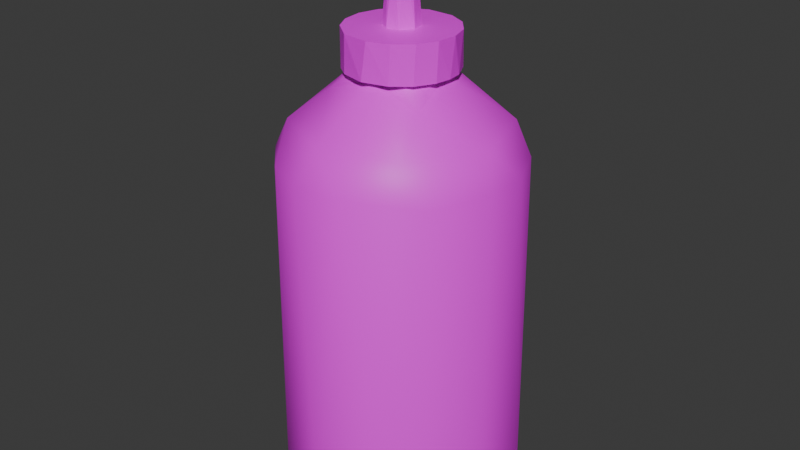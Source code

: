 # Source: HotSauce_optimized_.blend  (saved by Blender 4.0.36; exported with 4.5.12 LTS)
import bpy
from mathutils import Matrix  # noqa: F401  (used for matrix-valued properties, if any)

bpy.ops.wm.read_factory_settings(use_empty=True)
scene = bpy.context.scene
scene.name = 'Scene'

# ---- images (referenced by path relative to the original .blend; pixels are not part of the script)
import os
ASSET_DIR = os.environ.get("B2B_ASSET_DIR", "")  # directory of the original .blend (textures are referenced by path, not embedded)
HERE = os.path.dirname(os.path.abspath(__file__))  # packed textures are extracted next to this script under _unpacked/

def load_image(name, relpath, width, height, colorspace="sRGB"):
    """Load a texture the original file referenced (path relative to the .blend, or extracted next to this script)."""
    p = next((c for c in (os.path.join(HERE, relpath), os.path.join(ASSET_DIR, relpath)) if relpath and os.path.exists(c)), "")
    if p:
        img = bpy.data.images.load(p, check_existing=True)
        img.name = name
    else:  # same state as the original file: an image datablock whose file is absent (Cycles renders it pink)
        img = bpy.data.images.new(name, width, height)
        img.source = "FILE"
        img.filepath = "//" + (relpath or name)
    img.colorspace_settings.name = colorspace
    return img
img_refrigeratoratlas_png = load_image('RefrigeratorAtlas.png', 'RefrigeratorAtlas.png', 1024, 1024, 'sRGB')

# ---- materials (node trees are filled in below, after node groups)
mat_material = bpy.data.materials.new('Material')
mat_material.use_transparent_shadow = False

# ---- material node trees
mat_material.use_nodes = True; mat_material.node_tree.nodes.clear()
_N = mat_material.node_tree.nodes; _L = mat_material.node_tree.links
n0 = _N.new('ShaderNodeBsdfPrincipled'); n0.name = 'Principled BSDF'; n0.location = (10, 300)
n0.inputs[3].default_value = 1.45
n1 = _N.new('ShaderNodeOutputMaterial'); n1.name = 'Material Output'; n1.location = (300, 300)
n2 = _N.new('ShaderNodeTexImage'); n2.name = 'Image Texture'; n2.location = (-280, 275)
n2.image = img_refrigeratoratlas_png
_L.new(n0.outputs[0], n1.inputs[0])
_L.new(n2.outputs[0], n0.inputs[0])
n1.is_active_output = True

# ---- world
world_world = bpy.data.worlds.new('World'); scene.world = world_world
world_world.use_nodes = True; world_world.node_tree.nodes.clear()
_N = world_world.node_tree.nodes; _L = world_world.node_tree.links
n0 = _N.new('ShaderNodeOutputWorld'); n0.name = 'World Output'; n0.location = (300, 300)
n1 = _N.new('ShaderNodeBackground'); n1.name = 'Background'; n1.location = (10, 300)
n1.inputs[0].default_value = (0.05088, 0.05088, 0.05088, 1.0)
_L.new(n1.outputs[0], n0.inputs[0])
n0.is_active_output = True
world_world.color = (0.05088, 0.05088, 0.05088)
world_world.use_sun_shadow = False
world_world.sun_shadow_jitter_overblur = 0.0

# ---- meshes
me_cylinder_003 = bpy.data.meshes.new('Cylinder.003')
me_cylinder_003.from_pydata([(0.9, -1.263, -0.3323), (0.9905, -1.289, 0.1418), (-0.6487, -1.288, 0.5211), (-1.023, -1.279, 0.02093), (-0.3693, -1.295, -0.6312), (-0.3095, 1.684, -0.6495), (0.3224, -1.294, -0.6526), (0.543, -1.292, 0.5796), (-0.06997, -1.296, 0.6689), (-0.7734, -1.294, -0.4126), (0.08606, 1.962, -0.5842), (0.6771, 1.95, -0.3734), (0.8751, 1.94, 0.0571), (0.5556, 1.952, 0.4564), (-0.08606, 1.962, 0.5842), (-0.6771, 1.95, 0.3734), (-0.8751, 1.94, -0.0571), (-0.5556, 1.952, -0.4564), (0.4309, 2.194, 0.2331), (-0.3924, 2.207, 0.256), (-0.3711, 2.354, 0.02171), (0.257, 2.357, -0.1904), (0.37, 2.355, -0.04385), (0.3681, 2.364, 0.0738), (0.2569, 2.363, 0.2), (0.03818, 2.359, 0.2529), (-0.1926, 2.364, 0.233), (-0.3409, 2.364, 0.1211), (-0.3539, 2.36, -0.0969), (-0.2471, 2.365, -0.202), (-0.04029, 2.358, -0.257), (0.1917, 1.682, -0.6653), (0.554, 1.681, -0.5621), (0.827, 1.681, -0.3727), (0.9692, 1.67, -0.1366), (0.9736, 1.668, 0.1205), (0.7702, 1.649, 0.4415), (0.2146, 1.682, 0.664), (-0.2062, 1.674, 0.6646), (-0.5441, 1.682, 0.5673), (-0.8377, 1.672, 0.3643), (-0.9895, 1.672, 0.07796), (-0.9222, 1.668, -0.2456), (-0.7158, 1.669, -0.4681), (-3.256e-08, 2.365, -0.2799), (-0.07971, 2.365, -0.2745), (-0.1564, 2.365, -0.2586), (-0.227, 2.365, -0.2327), (-0.2889, 2.365, -0.1979), (-0.3397, 2.365, -0.1555), (-0.3775, 2.365, -0.1071), (-0.4007, 2.365, -0.0546), (-0.4086, 2.365, -4.145e-07), (-0.4007, 2.365, 0.0546), (-0.3775, 2.365, 0.1071), (-0.3397, 2.365, 0.1555), (-0.2889, 2.365, 0.1979), (-0.227, 2.365, 0.2327), (-0.1564, 2.365, 0.2586), (-0.07971, 2.365, 0.2745), (-3.256e-08, 2.365, 0.2799), (0.07971, 2.365, 0.2745), (0.1564, 2.365, 0.2586), (0.227, 2.365, 0.2327), (0.2889, 2.365, 0.1979), (0.3397, 2.365, 0.1555), (0.3775, 2.365, 0.1071), (0.4007, 2.365, 0.0546), (0.4086, 2.365, -4.145e-07), (0.4007, 2.365, -0.0546), (0.3775, 2.365, -0.1071), (0.3397, 2.365, -0.1555), (0.2889, 2.365, -0.1979), (0.227, 2.365, -0.2327), (0.1564, 2.365, -0.2586), (0.07971, 2.365, -0.2745), (-0.1681, 2.365, -0.2923), (-0.3488, 2.365, -0.2002), (-0.4337, 2.365, -0.09415), (-0.4535, 2.365, 0.02437), (-0.4064, 2.365, 0.1401), (-0.3204, 2.365, 0.2194), (-0.2095, 2.365, 0.2767), (-4.817e-08, 2.365, 0.3134), (0.2095, 2.365, 0.2767), (0.3488, 2.365, 0.2002), (0.4337, 2.365, 0.09415), (0.4531, 2.365, -3.454e-07), (0.4383, 2.365, -0.08357), (0.3587, 2.365, -0.1917), (0.2233, 2.365, -0.2716), (0.05291, 2.365, -0.3096), (-0.1022, 2.675, -0.3063), (-0.2969, 2.675, -0.2362), (-0.4064, 2.675, -0.1401), (-0.4535, 2.675, -0.02438), (-0.4337, 2.675, 0.09415), (-0.3537, 2.675, 0.1953), (-0.189, 2.675, 0.2863), (0.04507, 2.675, 0.3107), (0.2233, 2.675, 0.2716), (0.3587, 2.675, 0.1917), (0.4383, 2.675, 0.08357), (0.452, 2.675, -0.03545), (0.399, 2.675, -0.1498), (0.2848, 2.675, -0.2431), (0.1258, 2.675, -0.2996), (-0.07472, 2.683, -0.08686), (-0.1455, 2.683, -0.01866), (-0.118, 2.683, 0.06016), (-0.02901, 2.683, 0.09803), (0.07472, 2.683, 0.08685), (0.1455, 2.683, 0.01865), (0.118, 2.683, -0.06016), (0.029, 2.683, -0.09803), (-0.04699, 3.197, -0.05463), (-0.09154, 3.197, -0.01174), (-0.07419, 3.197, 0.03784), (0.04699, 3.197, 0.05463), (0.09154, 3.197, 0.01174), (0.07419, 3.197, -0.03784), (-0.06438, 3.197, -0.0549), (-0.1043, 3.197, -6.569e-07), (-0.06438, 3.197, 0.0549), (0.008226, 3.197, 0.06774), (0.07888, 3.197, 0.04512), (0.1006, 3.197, 0.006663), (0.08635, 3.197, -0.03983), (0.008599, 3.197, -0.06665), (-0.05135, 3.372, -0.02938), (-0.06677, 3.372, 0.004278), (-0.04191, 3.372, 0.03575), (0.006726, 3.372, 0.04545), (0.05134, 3.372, 0.02938), (0.06677, 3.372, -0.00428), (0.04191, 3.372, -0.03575), (-0.006728, 3.372, -0.04545)], [], [(1, 0, 34, 35), (36, 7, 1), (12, 22, 18), (16, 20, 28), (13, 18, 25), (10, 21, 11), (17, 28, 30), (14, 19, 15), (18, 23, 24), (25, 26, 19), (12, 35, 34), (13, 37, 36), (16, 42, 41), (17, 43, 42), (17, 5, 43), (0, 6, 32, 33), (3, 2, 40, 41), (39, 2, 8, 38), (9, 3, 42, 43), (6, 4, 5, 31), (36, 37, 7), (4, 9, 43, 5), (35, 36, 1), (33, 34, 0), (31, 32, 6), (39, 40, 2), (8, 7, 37, 38), (41, 42, 3), (20, 16, 15, 19), (22, 12, 11, 21), (13, 12, 18), (17, 16, 28), (14, 13, 25), (10, 30, 21), (10, 17, 30), (14, 25, 19), (31, 10, 11, 32), (25, 18, 24), (30, 28, 29), (19, 26, 27), (19, 27, 20), (18, 22, 23), (10, 31, 5), (33, 11, 12, 34), (11, 33, 32), (36, 35, 12, 13), (38, 14, 15, 39), (13, 14, 37), (14, 38, 37), (40, 15, 16, 41), (15, 40, 39), (16, 17, 42), (17, 10, 5), (76, 92, 91), (46, 76, 45), (47, 76, 46), (61, 83, 60), (49, 77, 48), (63, 84, 62), (51, 78, 50), (65, 85, 64), (67, 86, 66), (90, 105, 89), (83, 99, 98), (77, 93, 76), (91, 106, 90), (78, 94, 77), (79, 95, 78), (80, 96, 79), (88, 103, 87), (81, 97, 80), (89, 104, 88), (96, 108, 95), (88, 87, 68, 69), (97, 109, 96), (98, 109, 97), (92, 107, 114), (105, 113, 104), (99, 110, 98), (99, 111, 110), (92, 114, 106), (101, 112, 111), (119, 134, 133), (111, 125, 124), (108, 122, 121), (112, 126, 125), (109, 122, 108), (113, 127, 112), (110, 123, 109), (107, 121, 128), (115, 128, 121), (116, 121, 122), (116, 122, 117), (117, 123, 124), (118, 124, 125), (119, 125, 126), (119, 127, 120), (117, 130, 116), (120, 134, 119), (124, 131, 117), (115, 129, 136), (128, 135, 120), (118, 133, 132), (116, 130, 129), (81, 80, 55, 56), (82, 81, 56, 57), (69, 70, 88), (89, 88, 70, 71), (91, 44, 45, 76), (57, 58, 82), (83, 82, 58, 59), (71, 72, 89), (90, 89, 72, 73), (76, 47, 48, 77), (59, 60, 83), (73, 74, 90), (91, 90, 74, 75), (83, 61, 62, 84), (77, 49, 50, 78), (75, 44, 91), (84, 63, 64, 85), (78, 51, 52, 79), (85, 65, 66, 86), (80, 79, 53, 54), (52, 53, 79), (86, 67, 68, 87), (99, 83, 84, 100), (54, 55, 80), (101, 102, 112), (89, 105, 104), (82, 83, 98), (76, 93, 92), (90, 106, 105), (100, 84, 85, 101), (77, 94, 93), (91, 92, 106), (101, 85, 86, 102), (78, 95, 94), (102, 86, 87, 103), (79, 96, 95), (98, 97, 81, 82), (80, 97, 96), (88, 104, 103), (112, 103, 104, 113), (96, 109, 108), (102, 103, 112), (113, 105, 106, 114), (98, 110, 109), (92, 93, 107), (108, 107, 93, 94), (99, 100, 111), (127, 113, 114, 128), (100, 101, 111), (94, 95, 108), (107, 108, 121), (111, 112, 125), (109, 123, 122), (112, 127, 126), (114, 107, 128), (110, 124, 123), (110, 111, 124), (116, 115, 121), (117, 122, 123), (119, 118, 125), (119, 126, 127), (120, 127, 128), (132, 133, 134, 135, 136, 129, 130, 131), (117, 131, 130), (120, 135, 134), (128, 115, 136), (124, 132, 131), (124, 118, 132), (128, 136, 135), (115, 116, 129), (118, 119, 133)])
me_cylinder_003.polygons.foreach_set('use_smooth', [1, 1, 1, 1, 1, 1, 1, 1, 1, 1, 1, 1, 1, 1, 1, 1, 1, 1, 1, 1, 1, 1, 1, 1, 1, 1, 1, 1, 1, 1, 1, 1, 1, 1, 1, 1, 1, 1, 1, 1, 1, 1, 1, 1, 1, 1, 1, 1, 1, 1, 1, 1, 1, 0, 0, 0, 0, 0, 0, 0, 0, 0, 0, 0, 0, 0, 0, 0, 0, 0, 0, 0, 0, 0, 0, 0, 0, 0, 0, 0, 0, 0, 0, 0, 0, 0, 0, 0, 0, 0, 0, 0, 0, 0, 0, 0, 0, 0, 0, 0, 0, 0, 0, 0, 0, 0, 0, 0, 0, 0, 0, 0, 0, 0, 0, 0, 0, 0, 0, 0, 0, 0, 0, 0, 0, 0, 0, 0, 0, 0, 0, 0, 0, 0, 0, 0, 0, 0, 0, 0, 0, 0, 0, 0, 0, 0, 0, 0, 0, 0, 0, 0, 0, 0, 0, 0, 0, 0, 0, 0, 0, 0, 0, 0, 0, 0, 0, 0, 0, 0, 0, 0, 0, 0, 0])
_uv = me_cylinder_003.uv_layers.new(name='UVMap')
_uv.uv.foreach_set('vector', [0.5026, 0.601, 0.5469, 0.601, 0.5338, 0.7894, 0.5087, 0.7894, 0.4603, 0.7894, 0.4513, 0.601, 0.5026, 0.601, 0.5289, 0.7765, 0.5399, 0.7765, 0.5047, 0.7765, 0.4831, 0.6178, 0.4858, 0.6178, 0.4792, 0.6178, 0.4958, 0.7765, 0.5047, 0.7765, 0.4701, 0.7765, 0.5935, 0.7765, 0.5674, 0.7765, 0.5613, 0.7765, 0.4323, 0.645, 0.4426, 0.645, 0.421, 0.645, 0.5055, 0.6178, 0.4952, 0.6178, 0.494, 0.6178, 0.5603, 0.6895, 0.5986, 0.6895, 0.5423, 0.6895, 0.5084, 0.6178, 0.4994, 0.6178, 0.4952, 0.6178, 0.5289, 0.7765, 0.5214, 0.7765, 0.5374, 0.7765, 0.4958, 0.7765, 0.4743, 0.7766, 0.5023, 0.7762, 0.4831, 0.6178, 0.4778, 0.6177, 0.4847, 0.6177, 0.4323, 0.645, 0.4326, 0.645, 0.4407, 0.645, 0.472, 0.6178, 0.4647, 0.6176, 0.4722, 0.6177, 0.5469, 0.601, 0.5963, 0.601, 0.5856, 0.7894, 0.5595, 0.7894, 0.5535, 0.6986, 0.5645, 0.6986, 0.562, 0.7355, 0.5533, 0.7355, 0.5673, 0.7355, 0.5645, 0.6986, 0.5731, 0.6986, 0.5725, 0.7355, 0.5442, 0.6986, 0.5535, 0.6986, 0.5492, 0.7355, 0.544, 0.7355, 0.6089, 0.629, 0.6514, 0.629, 0.6242, 0.7827, 0.6089, 0.7827, 0.4603, 0.7894, 0.4313, 0.7894, 0.4513, 0.601, 0.5403, 0.6986, 0.5442, 0.6986, 0.544, 0.7355, 0.5352, 0.7355, 0.5087, 0.7894, 0.4603, 0.7894, 0.5026, 0.601, 0.5595, 0.7894, 0.5338, 0.7894, 0.5469, 0.601, 0.6118, 0.7894, 0.5856, 0.7894, 0.5963, 0.601, 0.5673, 0.7355, 0.562, 0.7355, 0.5645, 0.6986, 0.4082, 0.601, 0.4513, 0.601, 0.4313, 0.7894, 0.4052, 0.7894, 0.5533, 0.7355, 0.5492, 0.7355, 0.5535, 0.6986, 0.4858, 0.6178, 0.4831, 0.6178, 0.494, 0.6178, 0.4952, 0.6178, 0.5399, 0.7765, 0.5289, 0.7765, 0.5613, 0.7765, 0.5674, 0.7765, 0.4958, 0.7765, 0.5289, 0.7765, 0.5047, 0.7765, 0.472, 0.6178, 0.4831, 0.6178, 0.4792, 0.6178, 0.4615, 0.7765, 0.4958, 0.7765, 0.4701, 0.7765, 0.5935, 0.7765, 0.5956, 0.7765, 0.5674, 0.7765, 0.4633, 0.6178, 0.472, 0.6178, 0.4641, 0.6178, 0.5724, 0.7306, 0.5727, 0.7306, 0.5711, 0.7306, 0.5873, 0.7764, 0.5935, 0.7765, 0.5613, 0.7765, 0.5703, 0.7765, 0.5084, 0.6178, 0.5201, 0.6178, 0.5175, 0.6178, 0.0247, 0.9319, 0.1917, 0.9319, 0.1115, 0.9319, 0.4952, 0.6178, 0.4994, 0.6178, 0.4913, 0.6178, 0.4521, 0.6545, 0.4275, 0.6545, 0.3935, 0.6545, 0.5603, 0.6895, 0.6443, 0.6895, 0.5986, 0.6895, 0.5499, 0.6178, 0.5479, 0.6177, 0.5521, 0.6178, 0.5534, 0.7765, 0.5613, 0.7765, 0.5289, 0.7765, 0.5374, 0.7765, 0.5613, 0.7765, 0.5534, 0.7765, 0.5703, 0.7765, 0.5023, 0.7762, 0.5214, 0.7765, 0.5289, 0.7765, 0.4958, 0.7765, 0.5026, 0.6177, 0.5055, 0.6178, 0.494, 0.6178, 0.4969, 0.6177, 0.4958, 0.7765, 0.4615, 0.7765, 0.4743, 0.7766, 0.5055, 0.6178, 0.5026, 0.6177, 0.5099, 0.6178, 0.4913, 0.6177, 0.494, 0.6178, 0.4831, 0.6178, 0.4847, 0.6177, 0.494, 0.6178, 0.4913, 0.6177, 0.4969, 0.6177, 0.4831, 0.6178, 0.472, 0.6178, 0.4778, 0.6177, 0.472, 0.6178, 0.4633, 0.6178, 0.4647, 0.6176, 0.9739, 0.7245, 0.973, 0.7245, 0.9717, 0.7245, 0.0625, 1.0, 0.06059, 1.0, 0.03125, 1.0, 0.09375, 1.0, 0.06059, 1.0, 0.0625, 1.0, 0.5312, 1.0, 0.5, 1.0, 0.5, 1.0, 0.1562, 1.0, 0.1396, 1.0, 0.125, 1.0, 0.5938, 1.0, 0.5765, 1.0, 0.5625, 1.0, 0.2188, 1.0, 0.2016, 1.0, 0.1875, 1.0, 0.6562, 1.0, 0.6396, 1.0, 0.625, 1.0, 0.7188, 1.0, 0.7016, 1.0, 0.6875, 1.0, 0.9718, 0.7232, 0.9718, 0.7232, 0.9717, 0.7232, 0.9702, 0.7246, 0.9703, 0.7246, 0.9698, 0.7246, 0.9679, 0.7246, 0.9677, 0.7246, 0.9674, 0.7246, 0.9719, 0.7232, 0.9719, 0.7232, 0.9718, 0.7232, 0.9683, 0.7246, 0.9681, 0.7246, 0.9679, 0.7246, 0.9687, 0.7246, 0.9685, 0.7246, 0.9683, 0.7246, 0.9691, 0.7246, 0.9689, 0.7246, 0.9687, 0.7246, 0.9716, 0.7232, 0.9715, 0.7232, 0.9715, 0.7232, 0.9694, 0.7246, 0.9693, 0.7246, 0.9691, 0.7246, 0.9717, 0.7232, 0.9716, 0.7232, 0.9716, 0.7232, 0.9689, 0.7246, 0.9684, 0.7246, 0.9685, 0.7246, 0.7928, 1.0, 0.75, 1.0, 0.75, 1.0, 0.7812, 1.0, 0.9693, 0.7246, 0.9692, 0.7246, 0.9689, 0.7246, 0.9698, 0.7246, 0.9692, 0.7246, 0.9693, 0.7246, 0.9672, 0.7246, 0.9675, 0.7246, 0.967, 0.7246, 0.9718, 0.7232, 0.9717, 0.7232, 0.9716, 0.7232, 0.9703, 0.7246, 0.97, 0.7246, 0.9698, 0.7246, 0.971, 0.7232, 0.9711, 0.7232, 0.9709, 0.7232, 0.972, 0.7232, 0.9719, 0.7232, 0.9719, 0.7232, 0.9713, 0.7232, 0.9714, 0.7232, 0.9711, 0.7232, 0.973, 0.7237, 0.973, 0.7237, 0.973, 0.7236, 0.9711, 0.7232, 0.9713, 0.7232, 0.971, 0.7232, 0.9684, 0.7246, 0.9686, 0.7246, 0.9677, 0.7246, 0.9714, 0.7232, 0.9714, 0.7232, 0.9713, 0.7232, 0.9692, 0.7246, 0.9686, 0.7246, 0.9684, 0.7246, 0.9717, 0.7232, 0.9717, 0.7232, 0.9714, 0.7232, 0.97, 0.7246, 0.9695, 0.7246, 0.9692, 0.7246, 0.9654, 0.7246, 0.9656, 0.7246, 0.965, 0.7246, 0.9719, 0.7226, 0.9724, 0.7228, 0.9717, 0.7226, 0.9715, 0.722, 0.9717, 0.7226, 0.9714, 0.7219, 0.9715, 0.722, 0.9714, 0.7219, 0.9716, 0.7214, 0.9716, 0.7214, 0.9717, 0.7211, 0.9724, 0.7209, 0.9728, 0.7211, 0.9724, 0.7209, 0.9731, 0.7212, 0.9732, 0.7217, 0.9731, 0.7212, 0.9733, 0.7218, 0.9732, 0.7217, 0.9731, 0.7224, 0.973, 0.7224, 0.9728, 0.7226, 0.9727, 0.7231, 0.9727, 0.7233, 0.973, 0.7238, 0.973, 0.7237, 0.973, 0.7237, 0.974, 0.7239, 0.9737, 0.724, 0.9737, 0.724, 0.9731, 0.7239, 0.9728, 0.7237, 0.9734, 0.724, 0.9729, 0.7238, 0.973, 0.7238, 0.973, 0.7238, 0.973, 0.7236, 0.973, 0.7236, 0.9729, 0.7235, 0.9727, 0.7233, 0.9727, 0.7231, 0.9728, 0.7237, 0.375, 1.0, 0.3237, 1.0, 0.3438, 1.0, 0.375, 1.0, 0.4235, 1.0, 0.375, 1.0, 0.375, 1.0, 0.4062, 1.0, 0.7812, 1.0, 0.8125, 1.0, 0.7928, 1.0, 0.8549, 1.0, 0.7928, 1.0, 0.8125, 1.0, 0.8438, 1.0, 0.0, 1.0, 0.0, 1.0, 0.03125, 1.0, 0.06059, 1.0, 0.4062, 1.0, 0.4375, 1.0, 0.4235, 1.0, 0.5, 1.0, 0.4235, 1.0, 0.4375, 1.0, 0.4688, 1.0, 0.8438, 1.0, 0.875, 1.0, 0.8549, 1.0, 0.918, 1.0, 0.8549, 1.0, 0.875, 1.0, 0.9062, 1.0, 0.06059, 1.0, 0.09375, 1.0, 0.125, 1.0, 0.1396, 1.0, 0.4688, 1.0, 0.5, 1.0, 0.5, 1.0, 0.9062, 1.0, 0.9375, 1.0, 0.918, 1.0, 0.9814, 1.0, 0.918, 1.0, 0.9375, 1.0, 0.9688, 1.0, 0.5, 1.0, 0.5312, 1.0, 0.5625, 1.0, 0.5765, 1.0, 0.1396, 1.0, 0.1562, 1.0, 0.1875, 1.0, 0.2016, 1.0, 0.9688, 1.0, 1.0, 1.0, 0.9814, 1.0, 0.5765, 1.0, 0.5938, 1.0, 0.625, 1.0, 0.6396, 1.0, 0.2016, 1.0, 0.2188, 1.0, 0.25, 1.0, 0.2623, 1.0, 0.6396, 1.0, 0.6562, 1.0, 0.6875, 1.0, 0.7016, 1.0, 0.3237, 1.0, 0.2623, 1.0, 0.2812, 1.0, 0.3125, 1.0, 0.25, 1.0, 0.2812, 1.0, 0.2623, 1.0, 0.7016, 1.0, 0.7188, 1.0, 0.75, 1.0, 0.75, 1.0, 0.971, 0.7232, 0.971, 0.7232, 0.9711, 0.7232, 0.9711, 0.7232, 0.3125, 1.0, 0.3438, 1.0, 0.3237, 1.0, 0.9713, 0.7232, 0.9714, 0.7232, 0.9714, 0.7232, 0.9717, 0.7232, 0.9718, 0.7232, 0.9716, 0.7232, 0.9697, 0.7246, 0.9702, 0.7246, 0.9698, 0.7246, 0.9674, 0.7246, 0.9677, 0.7246, 0.9672, 0.7246, 0.9718, 0.7232, 0.9719, 0.7232, 0.9718, 0.7232, 0.9711, 0.7232, 0.9711, 0.7232, 0.9713, 0.7232, 0.9713, 0.7232, 0.9679, 0.7246, 0.9681, 0.7246, 0.9677, 0.7246, 0.9719, 0.7232, 0.972, 0.7232, 0.9719, 0.7232, 0.9713, 0.7232, 0.9713, 0.7232, 0.9714, 0.7232, 0.9714, 0.7232, 0.9683, 0.7246, 0.9685, 0.7246, 0.9681, 0.7246, 0.9714, 0.7232, 0.9714, 0.7232, 0.9715, 0.7232, 0.9715, 0.7232, 0.9687, 0.7246, 0.9689, 0.7246, 0.9685, 0.7246, 0.9698, 0.7246, 0.9693, 0.7246, 0.9694, 0.7246, 0.9697, 0.7246, 0.9691, 0.7246, 0.9693, 0.7246, 0.9689, 0.7246, 0.9716, 0.7232, 0.9716, 0.7232, 0.9715, 0.7232, 0.9714, 0.7232, 0.9715, 0.7232, 0.9716, 0.7232, 0.9717, 0.7232, 0.9689, 0.7246, 0.9692, 0.7246, 0.9684, 0.7246, 0.9714, 0.7232, 0.9715, 0.7232, 0.9714, 0.7232, 0.9717, 0.7232, 0.9718, 0.7232, 0.9719, 0.7232, 0.9719, 0.7232, 0.9698, 0.7246, 0.97, 0.7246, 0.9692, 0.7246, 0.9672, 0.7246, 0.9677, 0.7246, 0.9675, 0.7246, 0.9684, 0.7246, 0.9675, 0.7246, 0.9677, 0.7246, 0.9681, 0.7246, 0.971, 0.7232, 0.9711, 0.7232, 0.9711, 0.7232, 0.9717, 0.7232, 0.9717, 0.7232, 0.9719, 0.7232, 0.9719, 0.7232, 0.9711, 0.7232, 0.9713, 0.7232, 0.9711, 0.7232, 0.9681, 0.7246, 0.9685, 0.7246, 0.9684, 0.7246, 0.9675, 0.7246, 0.9684, 0.7246, 0.9677, 0.7246, 0.9711, 0.7232, 0.9714, 0.7232, 0.9713, 0.7232, 0.9692, 0.7246, 0.9695, 0.7246, 0.9686, 0.7246, 0.9714, 0.7232, 0.9717, 0.7232, 0.9714, 0.7232, 0.97, 0.7232, 0.9701, 0.7232, 0.97, 0.7232, 0.97, 0.7246, 0.9703, 0.7246, 0.9695, 0.7246, 0.9709, 0.7232, 0.9711, 0.7232, 0.971, 0.7232, 0.9715, 0.722, 0.9719, 0.7226, 0.9717, 0.7226, 0.9716, 0.7214, 0.9714, 0.7219, 0.9717, 0.7211, 0.9732, 0.7217, 0.9728, 0.7211, 0.9731, 0.7212, 0.9732, 0.7217, 0.9733, 0.7218, 0.9731, 0.7224, 0.973, 0.7224, 0.9731, 0.7224, 0.9724, 0.7228, 0.9724, 0.721, 0.973, 0.7213, 0.9732, 0.7219, 0.9729, 0.7225, 0.9722, 0.7227, 0.9716, 0.7224, 0.9714, 0.7218, 0.9718, 0.7212, 0.9728, 0.7226, 0.973, 0.7225, 0.9727, 0.7231, 0.973, 0.7238, 0.973, 0.7238, 0.973, 0.7237, 0.9736, 0.7241, 0.9731, 0.7239, 0.9734, 0.724, 0.974, 0.7239, 0.974, 0.7239, 0.9737, 0.724, 0.9729, 0.7235, 0.973, 0.7236, 0.9729, 0.7235, 0.9705, 0.7221, 0.9704, 0.7221, 0.9707, 0.722, 0.9731, 0.7239, 0.9727, 0.7233, 0.9728, 0.7237, 0.973, 0.7236, 0.973, 0.7237, 0.973, 0.7236])
me_cylinder_003.materials.append(mat_material)
me_cylinder_003.update()

# ---- objects
ob_hotsauce = bpy.data.objects.new('HotSauce', me_cylinder_003)

# ---- transforms, parenting, visibility, modifiers, constraints
ob_hotsauce.location = (1.854e-06, 0.001917, 0.1223)
ob_hotsauce.rotation_euler = (1.571, 0.0, 0.0)
ob_hotsauce.scale = (0.07638, 0.07638, 0.1115)

# ---- collection membership
scene.collection.objects.link(ob_hotsauce)

# ---- scene / render settings (as saved in the file)
scene.frame_start = 1; scene.frame_end = 250; scene.frame_set(1)
scene.render.engine = 'BLENDER_EEVEE_NEXT'
scene.cycles.sampling_pattern = 'TABULATED_SOBOL'
bpy.context.view_layer.update()

# ---- added for rendering (the .blend has no active camera and no usable light): camera, sun
cam_auto = bpy.data.cameras.new('AutoCamera')
cam_auto.lens = 50.0
cam_auto.sensor_width = 36.0
cam_auto.clip_end = 1000.0
ob_auto_camera = bpy.data.objects.new('AutoCamera', cam_auto)
scene.collection.objects.link(ob_auto_camera)
ob_auto_camera.location = (0.383455, -0.459935, 0.509357)
ob_auto_camera.rotation_euler = (1.09748, -7.21219e-08, 0.694738)
scene.camera = ob_auto_camera
light_auto_sun = bpy.data.lights.new('AutoSun', 'SUN')
light_auto_sun.energy = 3.0
light_auto_sun.angle = 0.0523599
ob_auto_sun = bpy.data.objects.new('AutoSun', light_auto_sun)
scene.collection.objects.link(ob_auto_sun)
ob_auto_sun.rotation_euler = (0.872665, 0.174533, 0.523599)
bpy.context.view_layer.update()
